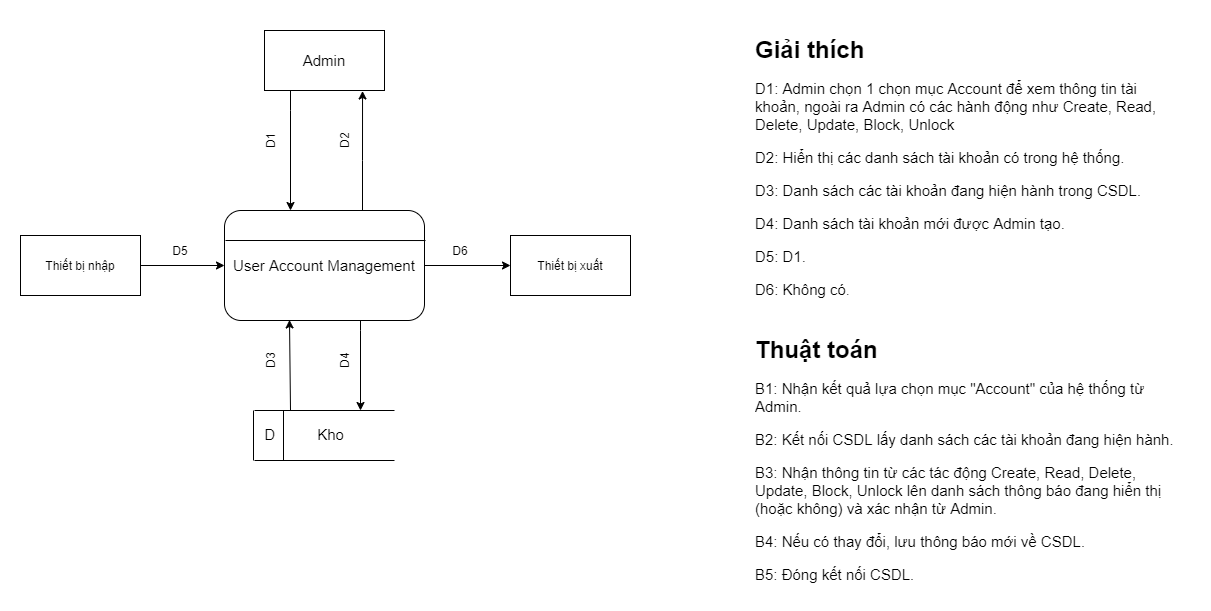

The diagram above was exported from draw.io. Its source (the exported page's mxGraphModel, read from the mxfile embedded in the PNG):
<mxGraphModel dx="1422" dy="697" grid="1" gridSize="10" guides="1" tooltips="1" connect="1" arrows="1" fold="1" page="1" pageScale="1" pageWidth="827" pageHeight="1169" math="0" shadow="0">
  <root>
    <mxCell id="0" />
    <mxCell id="1" parent="0" />
    <mxCell id="ckim9TElo3I_6EaiNL8b-7" style="edgeStyle=orthogonalEdgeStyle;rounded=0;orthogonalLoop=1;jettySize=auto;html=1;entryX=0.33;entryY=0;entryDx=0;entryDy=0;entryPerimeter=0;" edge="1" parent="1" source="ckim9TElo3I_6EaiNL8b-1" target="ckim9TElo3I_6EaiNL8b-3">
      <mxGeometry relative="1" as="geometry">
        <Array as="points">
          <mxPoint x="380" y="140" />
          <mxPoint x="380" y="140" />
        </Array>
      </mxGeometry>
    </mxCell>
    <mxCell id="ckim9TElo3I_6EaiNL8b-1" value="&lt;font style=&quot;font-size: 15px&quot;&gt;Admin&lt;/font&gt;" style="rounded=0;whiteSpace=wrap;html=1;" vertex="1" parent="1">
      <mxGeometry x="354" y="60" width="120" height="60" as="geometry" />
    </mxCell>
    <mxCell id="ckim9TElo3I_6EaiNL8b-8" style="edgeStyle=orthogonalEdgeStyle;rounded=0;orthogonalLoop=1;jettySize=auto;html=1;" edge="1" parent="1" source="ckim9TElo3I_6EaiNL8b-3">
      <mxGeometry relative="1" as="geometry">
        <mxPoint x="600" y="295" as="targetPoint" />
      </mxGeometry>
    </mxCell>
    <mxCell id="ckim9TElo3I_6EaiNL8b-13" style="edgeStyle=orthogonalEdgeStyle;rounded=0;orthogonalLoop=1;jettySize=auto;html=1;" edge="1" parent="1" source="ckim9TElo3I_6EaiNL8b-3">
      <mxGeometry relative="1" as="geometry">
        <mxPoint x="450" y="440" as="targetPoint" />
        <Array as="points">
          <mxPoint x="450" y="360" />
          <mxPoint x="450" y="360" />
        </Array>
      </mxGeometry>
    </mxCell>
    <mxCell id="ckim9TElo3I_6EaiNL8b-36" value="" style="edgeStyle=orthogonalEdgeStyle;rounded=0;orthogonalLoop=1;jettySize=auto;html=1;entryX=0.817;entryY=1.008;entryDx=0;entryDy=0;entryPerimeter=0;" edge="1" parent="1" source="ckim9TElo3I_6EaiNL8b-3" target="ckim9TElo3I_6EaiNL8b-1">
      <mxGeometry relative="1" as="geometry">
        <Array as="points">
          <mxPoint x="452" y="190" />
          <mxPoint x="452" y="190" />
        </Array>
      </mxGeometry>
    </mxCell>
    <mxCell id="ckim9TElo3I_6EaiNL8b-3" value="&lt;span style=&quot;font-size: 15px&quot;&gt;User Account Management&lt;/span&gt;" style="rounded=1;whiteSpace=wrap;html=1;" vertex="1" parent="1">
      <mxGeometry x="314" y="240" width="200" height="110" as="geometry" />
    </mxCell>
    <mxCell id="ckim9TElo3I_6EaiNL8b-4" value="" style="endArrow=none;html=1;entryX=0.98;entryY=0.273;entryDx=0;entryDy=0;entryPerimeter=0;" edge="1" parent="1">
      <mxGeometry width="50" height="50" relative="1" as="geometry">
        <mxPoint x="315" y="270" as="sourcePoint" />
        <mxPoint x="515" y="270.03" as="targetPoint" />
      </mxGeometry>
    </mxCell>
    <mxCell id="ckim9TElo3I_6EaiNL8b-12" style="edgeStyle=orthogonalEdgeStyle;rounded=0;orthogonalLoop=1;jettySize=auto;html=1;" edge="1" parent="1" source="ckim9TElo3I_6EaiNL8b-9" target="ckim9TElo3I_6EaiNL8b-3">
      <mxGeometry relative="1" as="geometry" />
    </mxCell>
    <mxCell id="ckim9TElo3I_6EaiNL8b-9" value="Thiết bị nhập" style="rounded=0;whiteSpace=wrap;html=1;" vertex="1" parent="1">
      <mxGeometry x="110" y="265" width="120" height="60" as="geometry" />
    </mxCell>
    <mxCell id="ckim9TElo3I_6EaiNL8b-10" value="Thiết bị xuất" style="rounded=0;whiteSpace=wrap;html=1;" vertex="1" parent="1">
      <mxGeometry x="600" y="265" width="120" height="60" as="geometry" />
    </mxCell>
    <mxCell id="ckim9TElo3I_6EaiNL8b-16" value="" style="endArrow=none;html=1;" edge="1" parent="1">
      <mxGeometry width="50" height="50" relative="1" as="geometry">
        <mxPoint x="344" y="440" as="sourcePoint" />
        <mxPoint x="484" y="440" as="targetPoint" />
      </mxGeometry>
    </mxCell>
    <mxCell id="ckim9TElo3I_6EaiNL8b-17" value="" style="endArrow=none;html=1;" edge="1" parent="1">
      <mxGeometry width="50" height="50" relative="1" as="geometry">
        <mxPoint x="344" y="490" as="sourcePoint" />
        <mxPoint x="484" y="490" as="targetPoint" />
      </mxGeometry>
    </mxCell>
    <mxCell id="ckim9TElo3I_6EaiNL8b-18" value="" style="endArrow=none;html=1;" edge="1" parent="1">
      <mxGeometry width="50" height="50" relative="1" as="geometry">
        <mxPoint x="343" y="490" as="sourcePoint" />
        <mxPoint x="343" y="440" as="targetPoint" />
      </mxGeometry>
    </mxCell>
    <mxCell id="ckim9TElo3I_6EaiNL8b-19" value="" style="endArrow=none;html=1;" edge="1" parent="1">
      <mxGeometry width="50" height="50" relative="1" as="geometry">
        <mxPoint x="373" y="490" as="sourcePoint" />
        <mxPoint x="373" y="440" as="targetPoint" />
      </mxGeometry>
    </mxCell>
    <mxCell id="ckim9TElo3I_6EaiNL8b-22" value="&lt;font style=&quot;font-size: 15px&quot;&gt;D&lt;/font&gt;" style="text;html=1;strokeColor=none;fillColor=none;align=center;verticalAlign=middle;whiteSpace=wrap;rounded=0;" vertex="1" parent="1">
      <mxGeometry x="340" y="454" width="40" height="20" as="geometry" />
    </mxCell>
    <mxCell id="ckim9TElo3I_6EaiNL8b-23" value="&lt;font style=&quot;font-size: 15px&quot;&gt;Kho&lt;/font&gt;" style="text;html=1;align=center;verticalAlign=middle;resizable=0;points=[];autosize=1;strokeWidth=3;" vertex="1" parent="1">
      <mxGeometry x="400" y="454" width="40" height="20" as="geometry" />
    </mxCell>
    <mxCell id="ckim9TElo3I_6EaiNL8b-25" value="D1" style="text;html=1;strokeColor=none;fillColor=none;align=center;verticalAlign=middle;whiteSpace=wrap;rounded=0;rotation=-90;" vertex="1" parent="1">
      <mxGeometry x="340" y="160" width="40" height="20" as="geometry" />
    </mxCell>
    <mxCell id="ckim9TElo3I_6EaiNL8b-26" value="D2" style="text;html=1;strokeColor=none;fillColor=none;align=center;verticalAlign=middle;whiteSpace=wrap;rounded=0;rotation=-90;" vertex="1" parent="1">
      <mxGeometry x="414" y="160" width="40" height="20" as="geometry" />
    </mxCell>
    <mxCell id="ckim9TElo3I_6EaiNL8b-27" value="D3" style="text;html=1;strokeColor=none;fillColor=none;align=center;verticalAlign=middle;whiteSpace=wrap;rounded=0;rotation=-90;" vertex="1" parent="1">
      <mxGeometry x="340" y="380" width="40" height="20" as="geometry" />
    </mxCell>
    <mxCell id="ckim9TElo3I_6EaiNL8b-28" value="D4" style="text;html=1;strokeColor=none;fillColor=none;align=center;verticalAlign=middle;whiteSpace=wrap;rounded=0;rotation=-90;" vertex="1" parent="1">
      <mxGeometry x="414" y="380" width="40" height="20" as="geometry" />
    </mxCell>
    <mxCell id="ckim9TElo3I_6EaiNL8b-30" value="D6" style="text;html=1;strokeColor=none;fillColor=none;align=center;verticalAlign=middle;whiteSpace=wrap;rounded=0;rotation=0;" vertex="1" parent="1">
      <mxGeometry x="530" y="270" width="40" height="20" as="geometry" />
    </mxCell>
    <mxCell id="ckim9TElo3I_6EaiNL8b-31" value="D5" style="text;html=1;strokeColor=none;fillColor=none;align=center;verticalAlign=middle;whiteSpace=wrap;rounded=0;rotation=0;" vertex="1" parent="1">
      <mxGeometry x="250" y="270" width="40" height="20" as="geometry" />
    </mxCell>
    <mxCell id="ckim9TElo3I_6EaiNL8b-33" style="edgeStyle=orthogonalEdgeStyle;rounded=0;orthogonalLoop=1;jettySize=auto;html=1;exitX=0.5;exitY=1;exitDx=0;exitDy=0;" edge="1" parent="1">
      <mxGeometry relative="1" as="geometry">
        <mxPoint x="895" y="80" as="sourcePoint" />
        <mxPoint x="895" y="80" as="targetPoint" />
      </mxGeometry>
    </mxCell>
    <mxCell id="ckim9TElo3I_6EaiNL8b-35" value="&lt;h1&gt;Giải thích&lt;/h1&gt;&lt;p style=&quot;font-size: 15px&quot;&gt;&lt;font style=&quot;font-size: 15px&quot;&gt;D1: Admin chọn 1 chọn mục Account để xem thông tin tài khoản, ngoài ra Admin có các hành động như Create, Read, Delete, Update, Block, Unlock&lt;/font&gt;&lt;/p&gt;&lt;p style=&quot;font-size: 15px&quot;&gt;&lt;font style=&quot;font-size: 15px&quot;&gt;D2: Hiển thị các danh sách tài khoản có trong hệ thống.&lt;/font&gt;&lt;/p&gt;&lt;p style=&quot;font-size: 15px&quot;&gt;&lt;font style=&quot;font-size: 15px&quot;&gt;D3: Danh sách các tài khoản đang hiện hành trong CSDL.&lt;/font&gt;&lt;/p&gt;&lt;p style=&quot;font-size: 15px&quot;&gt;&lt;font style=&quot;font-size: 15px&quot;&gt;D4: Danh sách tài khoản mới được Admin tạo.&lt;/font&gt;&lt;/p&gt;&lt;p style=&quot;font-size: 15px&quot;&gt;&lt;font style=&quot;font-size: 15px&quot;&gt;D5: D1.&lt;/font&gt;&lt;/p&gt;&lt;p style=&quot;font-size: 15px&quot;&gt;&lt;font style=&quot;font-size: 15px&quot;&gt;D6: Không có&lt;/font&gt;&lt;span style=&quot;font-size: 13px&quot;&gt;.&lt;/span&gt;&lt;/p&gt;&lt;p&gt;&lt;br&gt;&lt;/p&gt;" style="text;html=1;strokeColor=none;fillColor=none;spacing=5;spacingTop=-20;whiteSpace=wrap;overflow=hidden;rounded=0;" vertex="1" parent="1">
      <mxGeometry x="840" y="60" width="430" height="300" as="geometry" />
    </mxCell>
    <mxCell id="ckim9TElo3I_6EaiNL8b-37" value="" style="endArrow=classic;html=1;entryX=0.325;entryY=0.995;entryDx=0;entryDy=0;entryPerimeter=0;" edge="1" parent="1" target="ckim9TElo3I_6EaiNL8b-3">
      <mxGeometry width="50" height="50" relative="1" as="geometry">
        <mxPoint x="380" y="440" as="sourcePoint" />
        <mxPoint x="710" y="330" as="targetPoint" />
      </mxGeometry>
    </mxCell>
    <mxCell id="ckim9TElo3I_6EaiNL8b-39" value="&lt;h1&gt;Thuật toán&lt;/h1&gt;&lt;p style=&quot;font-size: 15px&quot;&gt;B1: Nhận kết quả lựa chọn mục &quot;Account&quot; của hệ thống từ Admin.&lt;/p&gt;&lt;p style=&quot;font-size: 15px&quot;&gt;B2: Kết nối CSDL lấy danh sách các tài khoản đang hiện hành.&lt;/p&gt;&lt;p style=&quot;font-size: 15px&quot;&gt;B3: Nhận thông tin từ các tác động Create, Read, Delete, Update, Block, Unlock&amp;nbsp;lên danh sách thông báo đang hiển thị (hoặc không) và xác nhận từ Admin.&lt;/p&gt;&lt;p style=&quot;font-size: 15px&quot;&gt;B4: Nếu có thay đổi, lưu thông báo mới về CSDL.&lt;/p&gt;&lt;p style=&quot;font-size: 15px&quot;&gt;B5: Đóng kết nối CSDL.&lt;/p&gt;" style="text;html=1;strokeColor=none;fillColor=none;spacing=5;spacingTop=-20;whiteSpace=wrap;overflow=hidden;rounded=0;" vertex="1" parent="1">
      <mxGeometry x="840" y="360" width="440" height="260" as="geometry" />
    </mxCell>
  </root>
</mxGraphModel>